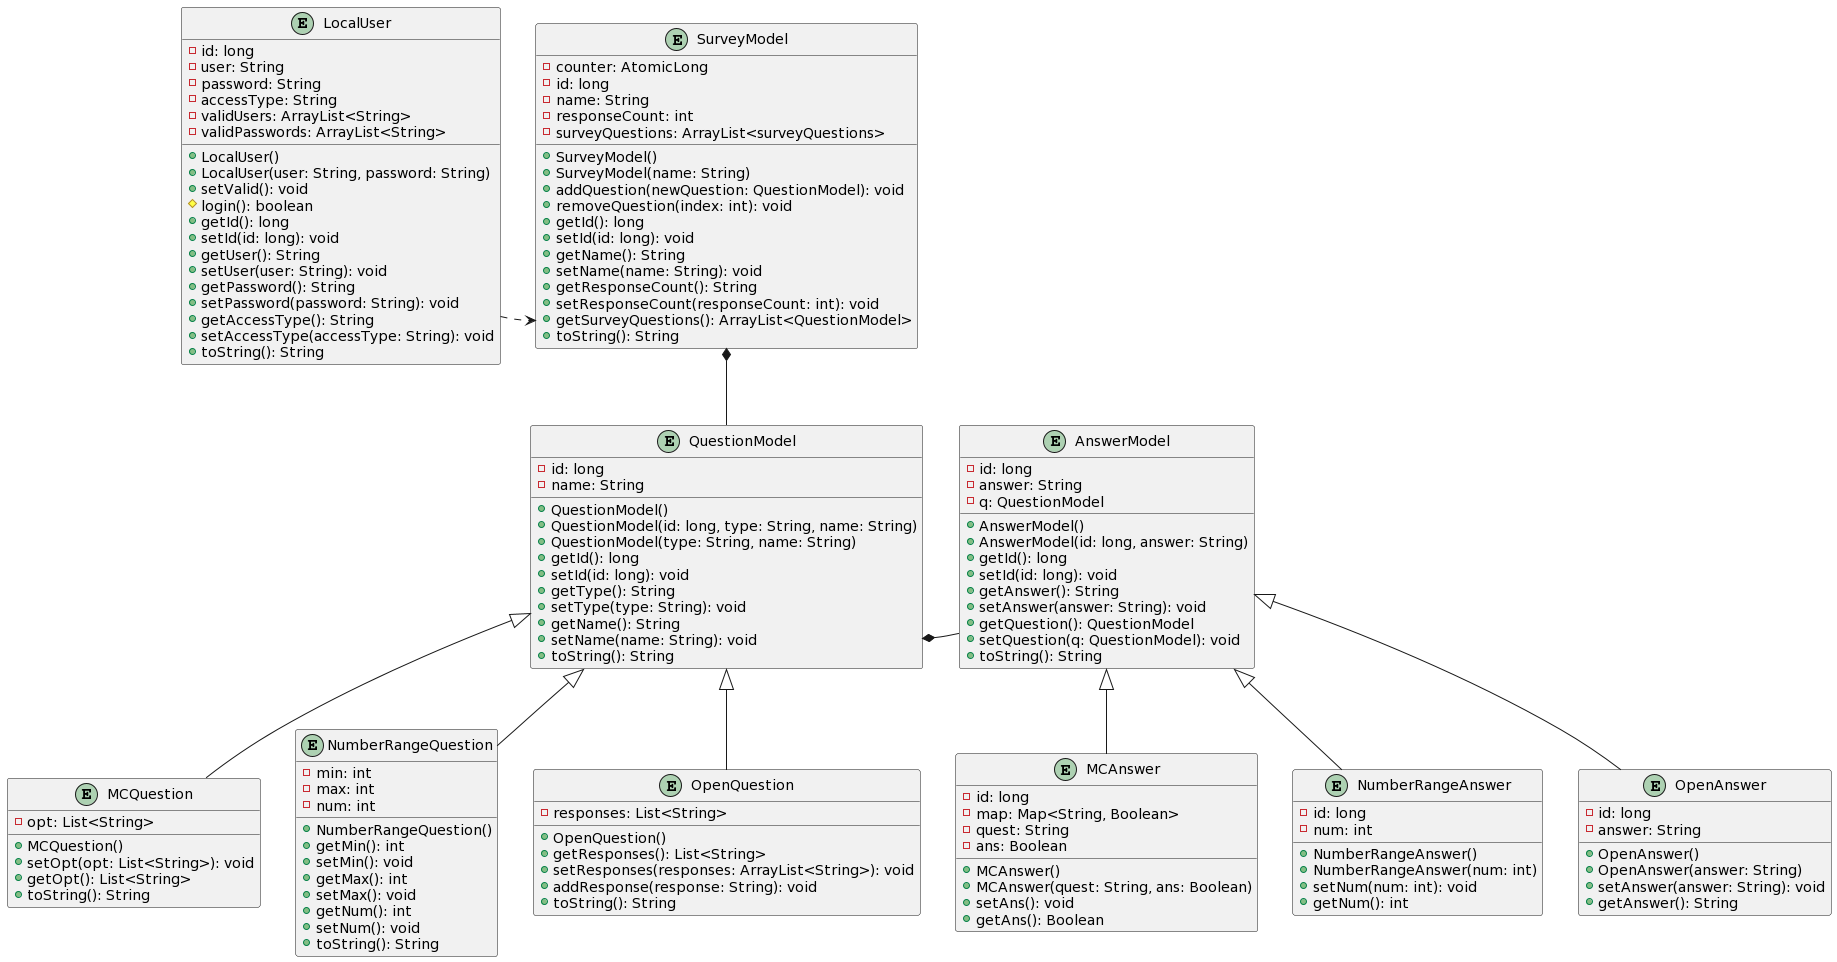

The diagram above was rendered by PlantUML. Its source (embedded in the PNG):
@startuml
entity LocalUser 
{
  -id: long
  -user: String
  -password: String
  -accessType: String
  -validUsers: ArrayList<String>
  -validPasswords: ArrayList<String>
  +LocalUser()
  +LocalUser(user: String, password: String)
  +setValid(): void
  #login(): boolean
  +getId(): long
  +setId(id: long): void
  +getUser(): String
  +setUser(user: String): void
  +getPassword(): String
  +setPassword(password: String): void 
  +getAccessType(): String
  +setAccessType(accessType: String): void  
  +toString(): String
}

entity AnswerModel
{
  -id: long
  -answer: String
  -q: QuestionModel
  +AnswerModel()
  +AnswerModel(id: long, answer: String)
  +getId(): long
  +setId(id: long): void 
  +getAnswer(): String
  +setAnswer(answer: String): void 
  +getQuestion(): QuestionModel
  +setQuestion(q: QuestionModel): void  
  +toString(): String
}

entity MCAnswer
{
    -id: long
    -map: Map<String, Boolean>
    -quest: String
    -ans: Boolean
    +MCAnswer()
    +MCAnswer(quest: String, ans: Boolean)
    +setAns(): void
    +getAns(): Boolean
}
entity NumberRangeAnswer
{
    -id: long
    -num: int
    +NumberRangeAnswer()
    +NumberRangeAnswer(num: int)
    +setNum(num: int): void
    +getNum(): int
}
entity OpenAnswer
{
    -id: long
    -answer: String
    +OpenAnswer()
    +OpenAnswer(answer: String)
    +setAnswer(answer: String): void
    +getAnswer(): String
}

entity QuestionModel
{
  -id: long
  -name: String
  +QuestionModel()
  +QuestionModel(id: long, type: String, name: String)
  +QuestionModel(type: String, name: String)
  +getId(): long
  +setId(id: long): void 
  +getType(): String
  +setType(type: String): void 
  +getName(): String
  +setName(name: String): void 
  +toString(): String
}

entity MCQuestion
{
  -opt: List<String>
  +MCQuestion()
  +setOpt(opt: List<String>): void
  +getOpt(): List<String>
  +toString(): String
}

entity NumberRangeQuestion
{
  -min: int
  -max: int
  -num: int
  +NumberRangeQuestion()
  +getMin(): int
  +setMin(): void
  +getMax(): int
  +setMax(): void
  +getNum(): int
  +setNum(): void
  +toString(): String
}

entity OpenQuestion
{
  -responses: List<String>
  +OpenQuestion()
  +getResponses(): List<String>
  +setResponses(responses: ArrayList<String>): void
  +addResponse(response: String): void
  +toString(): String 
}

entity SurveyModel
{
  -counter: AtomicLong
  -id: long
  -name: String
  -responseCount: int
  -surveyQuestions: ArrayList<surveyQuestions>
  +SurveyModel()
  +SurveyModel(name: String)
  +addQuestion(newQuestion: QuestionModel): void
  +removeQuestion(index: int): void
  +getId(): long
  +setId(id: long): void 
  +getName(): String
  +setName(name: String): void 
  +getResponseCount(): String
  +setResponseCount(responseCount: int): void 
  +getSurveyQuestions(): ArrayList<QuestionModel>
  +toString(): String
}


QuestionModel <|-- MCQuestion
QuestionModel <|-- NumberRangeQuestion
QuestionModel <|-- OpenQuestion

AnswerModel <|-- MCAnswer
AnswerModel <|-- NumberRangeAnswer
AnswerModel <|-- OpenAnswer

LocalUser ..> SurveyModel
SurveyModel *-- QuestionModel
QuestionModel *-- AnswerModel

together {
  entity MCQuestion
  entity NumberRangeQuestion
  entity OpenQuestion
}

together {
  entity MCAnswer
  entity NumberRangeAnswer
  entity OpenAnswer
}

QuestionModel -[hidden] AnswerModel
LocalUser -[hidden] SurveyModel
@enduml